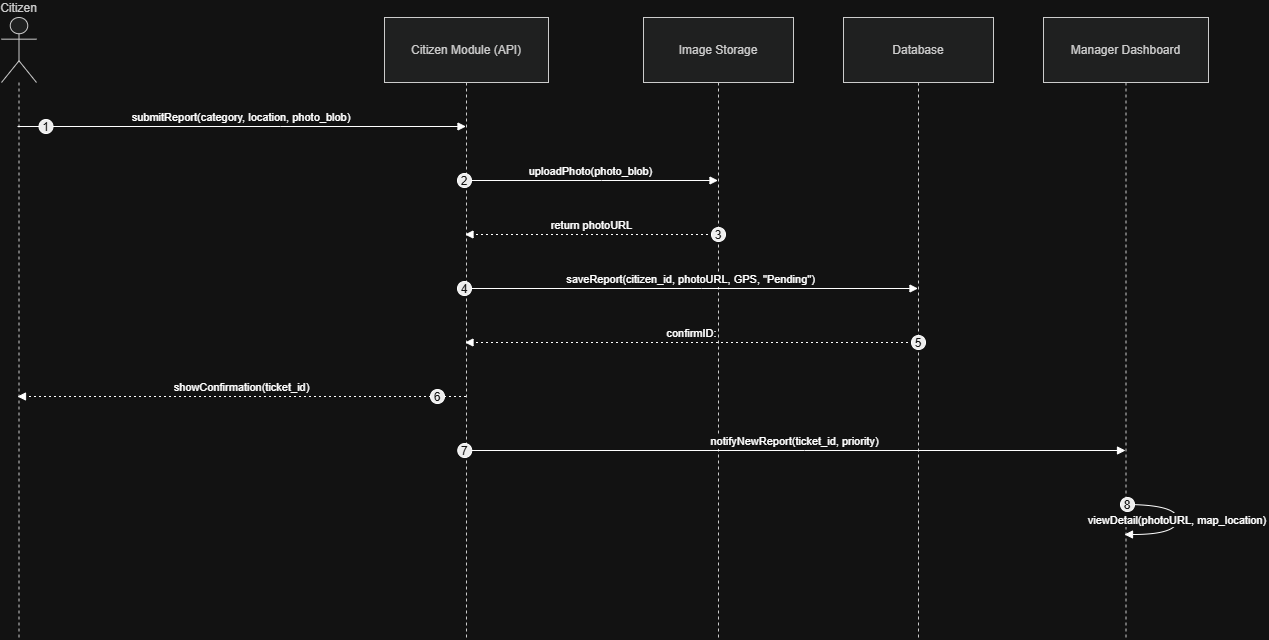

The diagram above was exported from draw.io. Its source (the exported page's mxGraphModel, read from the mxfile embedded in the PNG):
<mxGraphModel dx="2044" dy="1128" grid="1" gridSize="10" guides="1" tooltips="1" connect="1" arrows="1" fold="1" page="1" pageScale="1" pageWidth="827" pageHeight="1169" math="0" shadow="0">
  <root>
    <mxCell id="0" />
    <mxCell id="1" parent="0" />
    <mxCell id="yibPwlvCcgBZhXyS1PgI-1" parent="1" style="shape=umlLifeline;perimeter=lifelinePerimeter;whiteSpace=wrap;container=1;dropTarget=0;collapsible=0;recursiveResize=0;outlineConnect=0;portConstraint=eastwest;newEdgeStyle={&quot;edgeStyle&quot;:&quot;elbowEdgeStyle&quot;,&quot;elbow&quot;:&quot;vertical&quot;,&quot;curved&quot;:0,&quot;rounded&quot;:0};participant=umlActor;verticalAlign=bottom;labelPosition=center;verticalLabelPosition=top;align=center;size=65;fillColor=light-dark(#eeeeee,#1f2020);strokeColor=light-dark(#999999,#cccccc);fontColor=light-dark(#333333,#cccccc);" value="Citizen" vertex="1">
      <mxGeometry height="622" width="35" x="20" y="20" as="geometry" />
    </mxCell>
    <mxCell id="yibPwlvCcgBZhXyS1PgI-2" parent="1" style="shape=umlLifeline;perimeter=lifelinePerimeter;whiteSpace=wrap;container=1;dropTarget=0;collapsible=0;recursiveResize=0;outlineConnect=0;portConstraint=eastwest;newEdgeStyle={&quot;edgeStyle&quot;:&quot;elbowEdgeStyle&quot;,&quot;elbow&quot;:&quot;vertical&quot;,&quot;curved&quot;:0,&quot;rounded&quot;:0};size=65;fillColor=light-dark(#eeeeee,#1f2020);strokeColor=light-dark(#999999,#cccccc);fontColor=light-dark(#333333,#cccccc);" value="Citizen Module (API)" vertex="1">
      <mxGeometry height="622" width="164" x="403" y="20" as="geometry" />
    </mxCell>
    <mxCell id="yibPwlvCcgBZhXyS1PgI-3" parent="1" style="shape=umlLifeline;perimeter=lifelinePerimeter;whiteSpace=wrap;container=1;dropTarget=0;collapsible=0;recursiveResize=0;outlineConnect=0;portConstraint=eastwest;newEdgeStyle={&quot;edgeStyle&quot;:&quot;elbowEdgeStyle&quot;,&quot;elbow&quot;:&quot;vertical&quot;,&quot;curved&quot;:0,&quot;rounded&quot;:0};size=65;fillColor=light-dark(#eeeeee,#1f2020);strokeColor=light-dark(#999999,#cccccc);fontColor=light-dark(#333333,#cccccc);" value="Image Storage" vertex="1">
      <mxGeometry height="622" width="150" x="662" y="20" as="geometry" />
    </mxCell>
    <mxCell id="yibPwlvCcgBZhXyS1PgI-4" parent="1" style="shape=umlLifeline;perimeter=lifelinePerimeter;whiteSpace=wrap;container=1;dropTarget=0;collapsible=0;recursiveResize=0;outlineConnect=0;portConstraint=eastwest;newEdgeStyle={&quot;edgeStyle&quot;:&quot;elbowEdgeStyle&quot;,&quot;elbow&quot;:&quot;vertical&quot;,&quot;curved&quot;:0,&quot;rounded&quot;:0};size=65;fillColor=light-dark(#eeeeee,#1f2020);strokeColor=light-dark(#999999,#cccccc);fontColor=light-dark(#333333,#cccccc);" value="Database" vertex="1">
      <mxGeometry height="622" width="150" x="862" y="20" as="geometry" />
    </mxCell>
    <mxCell id="yibPwlvCcgBZhXyS1PgI-5" parent="1" style="shape=umlLifeline;perimeter=lifelinePerimeter;whiteSpace=wrap;container=1;dropTarget=0;collapsible=0;recursiveResize=0;outlineConnect=0;portConstraint=eastwest;newEdgeStyle={&quot;edgeStyle&quot;:&quot;elbowEdgeStyle&quot;,&quot;elbow&quot;:&quot;vertical&quot;,&quot;curved&quot;:0,&quot;rounded&quot;:0};size=65;fillColor=light-dark(#eeeeee,#1f2020);strokeColor=light-dark(#999999,#cccccc);fontColor=light-dark(#333333,#cccccc);" value="Manager Dashboard" vertex="1">
      <mxGeometry height="622" width="165" x="1062" y="20" as="geometry" />
    </mxCell>
    <mxCell id="yibPwlvCcgBZhXyS1PgI-6" edge="1" parent="1" source="yibPwlvCcgBZhXyS1PgI-1" style="verticalAlign=bottom;edgeStyle=elbowEdgeStyle;elbow=vertical;curved=0;rounded=0;endArrow=block;" target="yibPwlvCcgBZhXyS1PgI-2" value="submitReport(category, location, photo_blob)">
      <mxGeometry relative="1" as="geometry">
        <Array as="points">
          <mxPoint x="299" y="129" />
        </Array>
      </mxGeometry>
    </mxCell>
    <mxCell id="yibPwlvCcgBZhXyS1PgI-7" parent="yibPwlvCcgBZhXyS1PgI-6" style="ellipse;aspect=fixed;fillColor=#000000;align=center;fontColor=#FFFFFF;" value="1" vertex="1">
      <mxGeometry height="14" relative="1" width="14" as="geometry">
        <mxPoint x="-202.5" y="-7" as="offset" />
      </mxGeometry>
    </mxCell>
    <mxCell id="yibPwlvCcgBZhXyS1PgI-8" edge="1" parent="1" source="yibPwlvCcgBZhXyS1PgI-2" style="verticalAlign=bottom;edgeStyle=elbowEdgeStyle;elbow=vertical;curved=0;rounded=0;endArrow=block;" target="yibPwlvCcgBZhXyS1PgI-3" value="uploadPhoto(photo_blob)">
      <mxGeometry relative="1" as="geometry">
        <Array as="points">
          <mxPoint x="620" y="183" />
        </Array>
      </mxGeometry>
    </mxCell>
    <mxCell id="yibPwlvCcgBZhXyS1PgI-9" parent="yibPwlvCcgBZhXyS1PgI-8" style="ellipse;aspect=fixed;fillColor=#000000;align=center;fontColor=#FFFFFF;" value="2" vertex="1">
      <mxGeometry height="14" relative="1" width="14" as="geometry">
        <mxPoint x="-133.5" y="-7" as="offset" />
      </mxGeometry>
    </mxCell>
    <mxCell id="yibPwlvCcgBZhXyS1PgI-10" edge="1" parent="1" source="yibPwlvCcgBZhXyS1PgI-3" style="verticalAlign=bottom;edgeStyle=elbowEdgeStyle;elbow=vertical;curved=0;rounded=0;dashed=1;dashPattern=2 3;endArrow=block;" target="yibPwlvCcgBZhXyS1PgI-2" value="return photoURL">
      <mxGeometry relative="1" as="geometry">
        <Array as="points">
          <mxPoint x="623" y="237" />
        </Array>
      </mxGeometry>
    </mxCell>
    <mxCell id="yibPwlvCcgBZhXyS1PgI-11" parent="yibPwlvCcgBZhXyS1PgI-10" style="ellipse;aspect=fixed;fillColor=#000000;align=center;fontColor=#FFFFFF;" value="3" vertex="1">
      <mxGeometry height="14" relative="1" width="14" as="geometry">
        <mxPoint x="119.5" y="-7" as="offset" />
      </mxGeometry>
    </mxCell>
    <mxCell id="yibPwlvCcgBZhXyS1PgI-12" edge="1" parent="1" source="yibPwlvCcgBZhXyS1PgI-2" style="verticalAlign=bottom;edgeStyle=elbowEdgeStyle;elbow=vertical;curved=0;rounded=0;endArrow=block;" target="yibPwlvCcgBZhXyS1PgI-4" value="saveReport(citizen_id, photoURL, GPS, &quot;Pending&quot;)">
      <mxGeometry relative="1" as="geometry">
        <Array as="points">
          <mxPoint x="720" y="291" />
        </Array>
      </mxGeometry>
    </mxCell>
    <mxCell id="yibPwlvCcgBZhXyS1PgI-13" parent="yibPwlvCcgBZhXyS1PgI-12" style="ellipse;aspect=fixed;fillColor=#000000;align=center;fontColor=#FFFFFF;" value="4" vertex="1">
      <mxGeometry height="14" relative="1" width="14" as="geometry">
        <mxPoint x="-233.5" y="-7" as="offset" />
      </mxGeometry>
    </mxCell>
    <mxCell id="yibPwlvCcgBZhXyS1PgI-14" edge="1" parent="1" source="yibPwlvCcgBZhXyS1PgI-4" style="verticalAlign=bottom;edgeStyle=elbowEdgeStyle;elbow=vertical;curved=0;rounded=0;dashed=1;dashPattern=2 3;endArrow=block;" target="yibPwlvCcgBZhXyS1PgI-2" value="confirmID:">
      <mxGeometry relative="1" as="geometry">
        <Array as="points">
          <mxPoint x="723" y="345" />
        </Array>
      </mxGeometry>
    </mxCell>
    <mxCell id="yibPwlvCcgBZhXyS1PgI-15" parent="yibPwlvCcgBZhXyS1PgI-14" style="ellipse;aspect=fixed;fillColor=#000000;align=center;fontColor=#FFFFFF;" value="5" vertex="1">
      <mxGeometry height="14" relative="1" width="14" as="geometry">
        <mxPoint x="219.5" y="-7" as="offset" />
      </mxGeometry>
    </mxCell>
    <mxCell id="yibPwlvCcgBZhXyS1PgI-16" edge="1" parent="1" source="yibPwlvCcgBZhXyS1PgI-2" style="verticalAlign=bottom;edgeStyle=elbowEdgeStyle;elbow=vertical;curved=0;rounded=0;dashed=1;dashPattern=2 3;endArrow=block;" target="yibPwlvCcgBZhXyS1PgI-1" value="showConfirmation(ticket_id)">
      <mxGeometry relative="1" as="geometry">
        <Array as="points">
          <mxPoint x="302" y="399" />
        </Array>
      </mxGeometry>
    </mxCell>
    <mxCell id="yibPwlvCcgBZhXyS1PgI-17" parent="yibPwlvCcgBZhXyS1PgI-16" style="ellipse;aspect=fixed;fillColor=#000000;align=center;fontColor=#FFFFFF;" value="6" vertex="1">
      <mxGeometry height="14" relative="1" width="14" as="geometry">
        <mxPoint x="188.5" y="-7" as="offset" />
      </mxGeometry>
    </mxCell>
    <mxCell id="yibPwlvCcgBZhXyS1PgI-18" edge="1" parent="1" source="yibPwlvCcgBZhXyS1PgI-2" style="verticalAlign=bottom;edgeStyle=elbowEdgeStyle;elbow=vertical;curved=0;rounded=0;endArrow=block;" target="yibPwlvCcgBZhXyS1PgI-5" value="notifyNewReport(ticket_id, priority)">
      <mxGeometry relative="1" as="geometry">
        <Array as="points">
          <mxPoint x="823" y="453" />
        </Array>
      </mxGeometry>
    </mxCell>
    <mxCell id="yibPwlvCcgBZhXyS1PgI-19" parent="yibPwlvCcgBZhXyS1PgI-18" style="ellipse;aspect=fixed;fillColor=#000000;align=center;fontColor=#FFFFFF;" value="7" vertex="1">
      <mxGeometry height="14" relative="1" width="14" as="geometry">
        <mxPoint x="-337.25" y="-7" as="offset" />
      </mxGeometry>
    </mxCell>
    <mxCell id="yibPwlvCcgBZhXyS1PgI-20" edge="1" parent="1" source="yibPwlvCcgBZhXyS1PgI-5" style="curved=1;endArrow=block;rounded=0;" target="yibPwlvCcgBZhXyS1PgI-5" value="viewDetail(photoURL, map_location)">
      <mxGeometry relative="1" as="geometry">
        <Array as="points">
          <mxPoint x="1196" y="507" />
          <mxPoint x="1196" y="537" />
        </Array>
      </mxGeometry>
    </mxCell>
    <mxCell id="yibPwlvCcgBZhXyS1PgI-21" parent="yibPwlvCcgBZhXyS1PgI-20" style="ellipse;aspect=fixed;fillColor=#000000;align=center;fontColor=#FFFFFF;" value="8" vertex="1">
      <mxGeometry height="14" relative="1" width="14" as="geometry">
        <mxPoint x="-57" y="-22" as="offset" />
      </mxGeometry>
    </mxCell>
  </root>
</mxGraphModel>